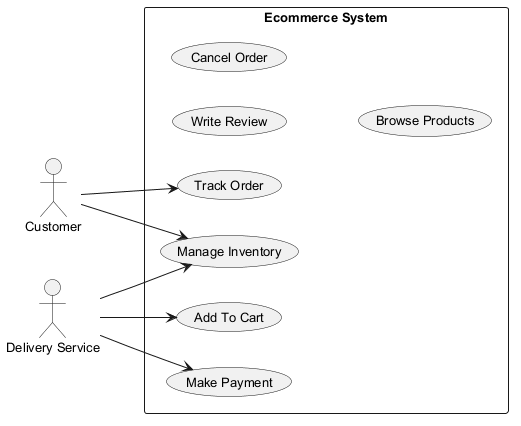

The diagram above was rendered by PlantUML. Its source (embedded in the PNG):
@startuml
skinparam defaultFontSize 13
left to right direction
actor "Customer" as C
actor "Delivery Service" as DS
rectangle "Ecommerce System" {
  usecase "Write Review" as UC_WriteReview
  usecase "Manage Inventory" as UC_ManageInventory
  usecase "Cancel Order" as UC_CancelOrder
  usecase "Make Payment" as UC_MakePayment
  usecase "Browse Products" as UC_BrowseProducts
  usecase "Add To Cart" as UC_AddToCart
  usecase "Track Order" as UC_TrackOrder
}
C --> UC_ManageInventory
C --> UC_TrackOrder
DS --> UC_AddToCart
DS --> UC_MakePayment
DS --> UC_ManageInventory
@enduml